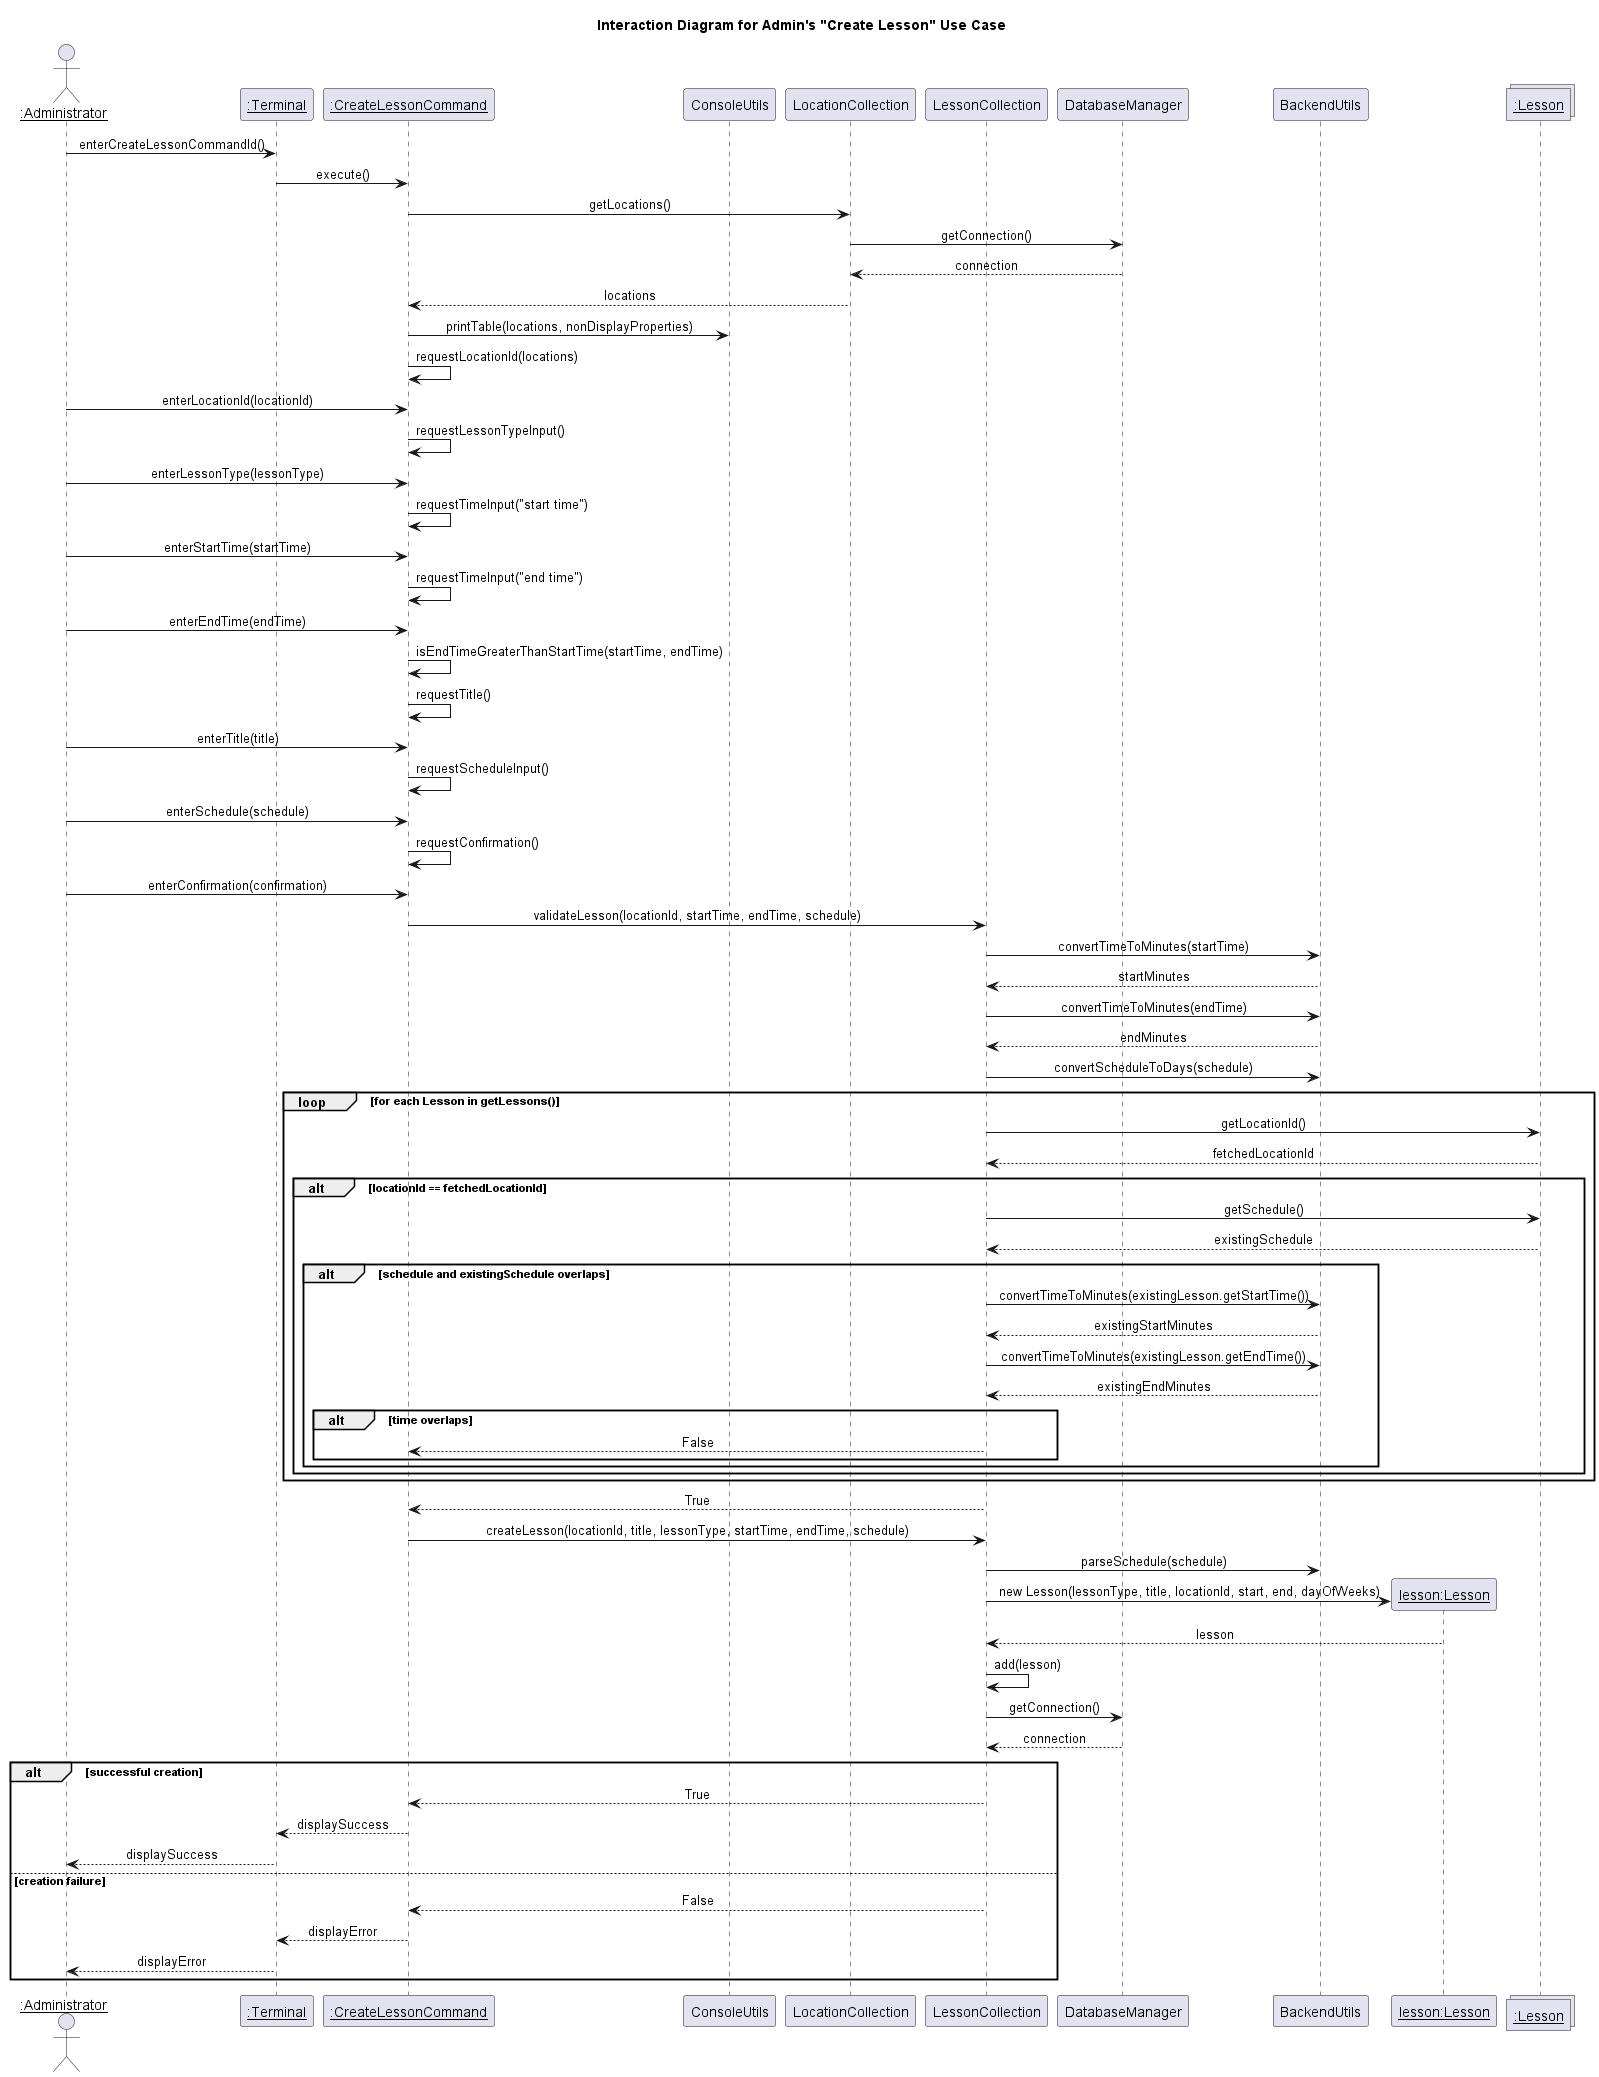

The diagram above was rendered by PlantUML. Its source (embedded in the PNG):
@startuml Interaction Diagram for Admin's "Create Lesson" Use Case
title Interaction Diagram for Admin's "Create Lesson" Use Case
skinparam sequenceMessageAlignment center

actor "<u>:Administrator" as admin
participant "<u>:Terminal" as terminal
participant "<u>:CreateLessonCommand" as command
participant "ConsoleUtils" as consoleUtils
participant "LocationCollection" as locationCollection
participant "LessonCollection" as lessonCollection
participant "DatabaseManager" as databaseManager
participant "BackendUtils" as backendUtils
participant "<u>lesson:Lesson" as lessonObj
collections "<u>:Lesson" as lessons

admin -> terminal : enterCreateLessonCommandId()
terminal -> command : execute()
command -> locationCollection : getLocations()
locationCollection -> databaseManager : getConnection()
databaseManager --> locationCollection : connection
locationCollection --> command : locations
command -> consoleUtils : printTable(locations, nonDisplayProperties)
command -> command : requestLocationId(locations)
admin -> command : enterLocationId(locationId)
command -> command : requestLessonTypeInput()
admin -> command : enterLessonType(lessonType)
command -> command : requestTimeInput("start time")
admin -> command : enterStartTime(startTime)
command -> command : requestTimeInput("end time")
admin -> command : enterEndTime(endTime)
command -> command : isEndTimeGreaterThanStartTime(startTime, endTime)
command -> command : requestTitle()
admin -> command : enterTitle(title)
command -> command : requestScheduleInput()
admin -> command : enterSchedule(schedule)
command -> command : requestConfirmation()
admin -> command : enterConfirmation(confirmation)
command -> lessonCollection : validateLesson(locationId, startTime, endTime, schedule)
lessonCollection -> backendUtils : convertTimeToMinutes(startTime)
backendUtils --> lessonCollection : startMinutes
lessonCollection -> backendUtils : convertTimeToMinutes(endTime)
backendUtils --> lessonCollection : endMinutes
lessonCollection -> backendUtils : convertScheduleToDays(schedule)
loop for each Lesson in getLessons()
    lessonCollection -> lessons : getLocationId()
    lessons --> lessonCollection : fetchedLocationId
    alt locationId == fetchedLocationId
        lessonCollection -> lessons : getSchedule()
        lessons --> lessonCollection : existingSchedule
        
        alt schedule and existingSchedule overlaps
            lessonCollection -> backendUtils: convertTimeToMinutes(existingLesson.getStartTime())
            backendUtils--> lessonCollection : existingStartMinutes
            lessonCollection -> backendUtils: convertTimeToMinutes(existingLesson.getEndTime())
            backendUtils --> lessonCollection : existingEndMinutes
            
            alt time overlaps
                lessonCollection --> command : False
            end
        end
    end
end
lessonCollection --> command : True
command -> lessonCollection : createLesson(locationId, title, lessonType, startTime, endTime, schedule)
lessonCollection -> backendUtils : parseSchedule(schedule)
lessonCollection -> lessonObj ** : new Lesson(lessonType, title, locationId, start, end, dayOfWeeks)
lessonObj --> lessonCollection : lesson
lessonCollection -> lessonCollection : add(lesson)
lessonCollection -> databaseManager : getConnection()
databaseManager --> lessonCollection : connection
alt successful creation
    lessonCollection --> command : True
    command --> terminal : displaySuccess
    terminal --> admin : displaySuccess
else creation failure
    lessonCollection --> command : False
    command --> terminal : displayError
    terminal --> admin : displayError
end
@enduml